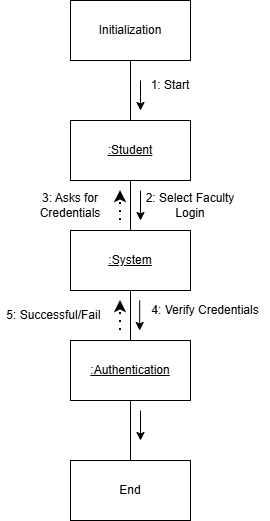

The diagram above was exported from draw.io. Its source (the exported page's mxGraphModel, read from the mxfile embedded in the PNG):
<mxGraphModel dx="861" dy="537" grid="1" gridSize="10" guides="1" tooltips="1" connect="1" arrows="1" fold="1" page="1" pageScale="1" pageWidth="827" pageHeight="1169" math="0" shadow="0">
  <root>
    <mxCell id="0" />
    <mxCell id="1" parent="0" />
    <mxCell id="S0xe0tbSPSQGJCQU231q-6" edge="1" parent="1" source="S0xe0tbSPSQGJCQU231q-1" style="edgeStyle=orthogonalEdgeStyle;rounded=0;orthogonalLoop=1;jettySize=auto;html=1;endArrow=none;endFill=0;" target="S0xe0tbSPSQGJCQU231q-2" value="">
      <mxGeometry relative="1" as="geometry" />
    </mxCell>
    <mxCell id="S0xe0tbSPSQGJCQU231q-1" parent="1" style="rounded=0;whiteSpace=wrap;html=1;" value="Initialization" vertex="1">
      <mxGeometry height="60" width="120" x="330" y="40" as="geometry" />
    </mxCell>
    <mxCell id="KUgbsUF6qDqCRg2FdcVj-2" edge="1" parent="1" source="S0xe0tbSPSQGJCQU231q-2" style="edgeStyle=orthogonalEdgeStyle;rounded=0;orthogonalLoop=1;jettySize=auto;html=1;endArrow=none;endFill=0;" target="KUgbsUF6qDqCRg2FdcVj-1" value="">
      <mxGeometry relative="1" as="geometry" />
    </mxCell>
    <mxCell id="S0xe0tbSPSQGJCQU231q-2" parent="1" style="rounded=0;whiteSpace=wrap;html=1;" value="&lt;u&gt;:Student&lt;/u&gt;" vertex="1">
      <mxGeometry height="60" width="120" x="330" y="160" as="geometry" />
    </mxCell>
    <mxCell id="S0xe0tbSPSQGJCQU231q-8" edge="1" parent="1" source="S0xe0tbSPSQGJCQU231q-3" style="edgeStyle=orthogonalEdgeStyle;rounded=0;orthogonalLoop=1;jettySize=auto;html=1;endArrow=none;endFill=0;" target="S0xe0tbSPSQGJCQU231q-4" value="">
      <mxGeometry relative="1" as="geometry" />
    </mxCell>
    <mxCell id="S0xe0tbSPSQGJCQU231q-3" parent="1" style="rounded=0;whiteSpace=wrap;html=1;" value="&lt;u&gt;:Authentication&lt;/u&gt;" vertex="1">
      <mxGeometry height="60" width="120" x="330" y="380" as="geometry" />
    </mxCell>
    <mxCell id="S0xe0tbSPSQGJCQU231q-4" parent="1" style="rounded=0;whiteSpace=wrap;html=1;" value="End" vertex="1">
      <mxGeometry height="60" width="120" x="330" y="500" as="geometry" />
    </mxCell>
    <mxCell id="S0xe0tbSPSQGJCQU231q-9" parent="1" style="text;html=1;whiteSpace=wrap;strokeColor=none;fillColor=none;align=center;verticalAlign=middle;rounded=0;" value="1: Start" vertex="1">
      <mxGeometry height="30" width="60" x="400" y="110" as="geometry" />
    </mxCell>
    <mxCell id="S0xe0tbSPSQGJCQU231q-10" parent="1" style="text;html=1;whiteSpace=wrap;strokeColor=none;fillColor=none;align=center;verticalAlign=middle;rounded=0;" value="4: Verify Credentials" vertex="1">
      <mxGeometry height="20" width="130" x="400" y="340" as="geometry" />
    </mxCell>
    <mxCell id="S0xe0tbSPSQGJCQU231q-12" edge="1" parent="1" source="KUgbsUF6qDqCRg2FdcVj-1" style="endArrow=none;html=1;rounded=0;exitX=0.5;exitY=1;exitDx=0;exitDy=0;endFill=0;" target="S0xe0tbSPSQGJCQU231q-3" value="">
      <mxGeometry height="50" relative="1" width="50" as="geometry">
        <mxPoint x="389.72" y="340" as="sourcePoint" />
        <mxPoint x="389.72" y="370" as="targetPoint" />
      </mxGeometry>
    </mxCell>
    <mxCell id="S0xe0tbSPSQGJCQU231q-13" edge="1" parent="1" style="endArrow=classic;html=1;rounded=0;" value="">
      <mxGeometry height="50" relative="1" width="50" as="geometry">
        <mxPoint x="399.17" y="340" as="sourcePoint" />
        <mxPoint x="399.17" y="370" as="targetPoint" />
      </mxGeometry>
    </mxCell>
    <mxCell id="S0xe0tbSPSQGJCQU231q-14" edge="1" parent="1" style="endArrow=classic;html=1;rounded=0;" value="">
      <mxGeometry height="50" relative="1" width="50" as="geometry">
        <mxPoint x="400" y="120" as="sourcePoint" />
        <mxPoint x="400" y="150" as="targetPoint" />
      </mxGeometry>
    </mxCell>
    <mxCell id="KUgbsUF6qDqCRg2FdcVj-1" parent="1" style="rounded=0;whiteSpace=wrap;html=1;" value="&lt;u&gt;:System&lt;/u&gt;" vertex="1">
      <mxGeometry height="60" width="120" x="330" y="270" as="geometry" />
    </mxCell>
    <mxCell id="KUgbsUF6qDqCRg2FdcVj-3" parent="1" style="text;html=1;whiteSpace=wrap;strokeColor=none;fillColor=none;align=center;verticalAlign=middle;rounded=0;" value="2: Select Faculty Login" vertex="1">
      <mxGeometry height="30" width="100" x="400" y="230" as="geometry" />
    </mxCell>
    <mxCell id="KUgbsUF6qDqCRg2FdcVj-4" edge="1" parent="1" style="endArrow=classic;html=1;rounded=0;" value="">
      <mxGeometry height="50" relative="1" width="50" as="geometry">
        <mxPoint x="400" y="230" as="sourcePoint" />
        <mxPoint x="400" y="260" as="targetPoint" />
      </mxGeometry>
    </mxCell>
    <mxCell id="KUgbsUF6qDqCRg2FdcVj-5" edge="1" parent="1" style="endArrow=classic;dashed=1;html=1;dashPattern=1 3;strokeWidth=2;rounded=0;endFill=1;" value="">
      <mxGeometry height="50" relative="1" width="50" as="geometry">
        <mxPoint x="380" y="260" as="sourcePoint" />
        <mxPoint x="380" y="230" as="targetPoint" />
      </mxGeometry>
    </mxCell>
    <mxCell id="KUgbsUF6qDqCRg2FdcVj-7" parent="1" style="text;html=1;whiteSpace=wrap;strokeColor=none;fillColor=none;align=center;verticalAlign=middle;rounded=0;" value="3: Asks for Credentials" vertex="1">
      <mxGeometry height="30" width="100" x="280" y="230" as="geometry" />
    </mxCell>
    <mxCell id="KUgbsUF6qDqCRg2FdcVj-8" edge="1" parent="1" style="endArrow=classic;dashed=1;html=1;dashPattern=1 3;strokeWidth=2;rounded=0;endFill=1;" value="">
      <mxGeometry height="50" relative="1" width="50" as="geometry">
        <mxPoint x="380" y="370" as="sourcePoint" />
        <mxPoint x="380" y="340" as="targetPoint" />
      </mxGeometry>
    </mxCell>
    <mxCell id="KUgbsUF6qDqCRg2FdcVj-9" parent="1" style="text;html=1;whiteSpace=wrap;strokeColor=none;fillColor=none;align=center;verticalAlign=middle;rounded=0;" value="5: Successful/Fail&amp;nbsp;" vertex="1">
      <mxGeometry height="30" width="110" x="260" y="340" as="geometry" />
    </mxCell>
    <mxCell id="KUgbsUF6qDqCRg2FdcVj-10" edge="1" parent="1" style="endArrow=classic;html=1;rounded=0;" value="">
      <mxGeometry height="50" relative="1" width="50" as="geometry">
        <mxPoint x="400" y="450" as="sourcePoint" />
        <mxPoint x="400" y="480" as="targetPoint" />
      </mxGeometry>
    </mxCell>
  </root>
</mxGraphModel>